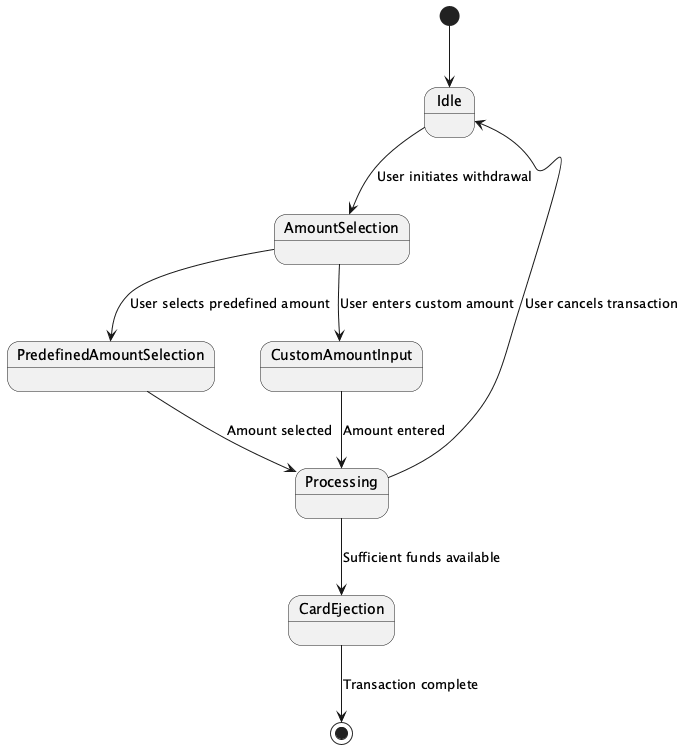

The diagram above was rendered by PlantUML. Its source (embedded in the PNG):
@startuml
[*] --> Idle
Idle --> AmountSelection : User initiates withdrawal
AmountSelection --> PredefinedAmountSelection : User selects predefined amount
AmountSelection --> CustomAmountInput : User enters custom amount
PredefinedAmountSelection --> Processing : Amount selected
CustomAmountInput --> Processing : Amount entered
Processing --> Idle : User cancels transaction
Processing --> CardEjection : Sufficient funds available
CardEjection --> [*] : Transaction complete

state Idle {
}

state AmountSelection {
}

state PredefinedAmountSelection {
}

state CustomAmountInput {
}

state Processing {
}

state CardEjection {
}
@enduml